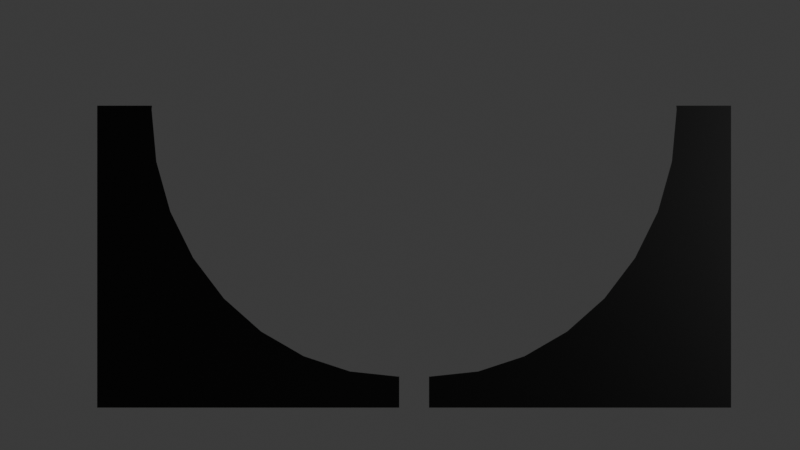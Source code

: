 # Source: modelsTest10.blend  (saved by Blender 4.0.36; exported with 4.5.12 LTS)
import bpy
from mathutils import Matrix  # noqa: F401  (used for matrix-valued properties, if any)

bpy.ops.wm.read_factory_settings(use_empty=True)
scene = bpy.context.scene
scene.name = 'Scene'

# ---- collections
col_collection = bpy.data.collections.new('Collection'); scene.collection.children.link(col_collection)
col_collection_2 = bpy.data.collections.new('Collection 2'); scene.collection.children.link(col_collection_2)
col_collection_2_001 = bpy.data.collections.new('Collection 2.001'); scene.collection.children.link(col_collection_2_001)

# ---- materials (node trees are filled in below, after node groups)
mat_black = bpy.data.materials.new('Black')
mat_black.use_transparent_shadow = False
mat_black_001 = bpy.data.materials.new('Black.001')
mat_black_001.use_transparent_shadow = False

# ---- material node trees
mat_black.use_nodes = True; mat_black.node_tree.nodes.clear()
_N = mat_black.node_tree.nodes; _L = mat_black.node_tree.links
n0 = _N.new('ShaderNodeBsdfPrincipled'); n0.name = 'Principled BSDF'; n0.location = (10, 300)
n0.inputs[0].default_value = (0.0, 0.0, 0.0, 1.0)
n0.inputs[3].default_value = 1.45
n1 = _N.new('ShaderNodeOutputMaterial'); n1.name = 'Material Output'; n1.location = (300, 300)
_L.new(n0.outputs[0], n1.inputs[0])
n1.is_active_output = True
mat_black_001.use_nodes = True; mat_black_001.node_tree.nodes.clear()
_N = mat_black_001.node_tree.nodes; _L = mat_black_001.node_tree.links
n0 = _N.new('ShaderNodeBsdfPrincipled'); n0.name = 'Principled BSDF'; n0.location = (10, 300)
n0.inputs[0].default_value = (0.0, 0.0, 0.0, 1.0)
n0.inputs[3].default_value = 1.45
n1 = _N.new('ShaderNodeOutputMaterial'); n1.name = 'Material Output'; n1.location = (300, 300)
_L.new(n0.outputs[0], n1.inputs[0])
n1.is_active_output = True

# ---- world
world_world = bpy.data.worlds.new('World'); scene.world = world_world
world_world.use_nodes = True; world_world.node_tree.nodes.clear()
_N = world_world.node_tree.nodes; _L = world_world.node_tree.links
n0 = _N.new('ShaderNodeOutputWorld'); n0.name = 'World Output'; n0.location = (300, 300)
n1 = _N.new('ShaderNodeBackground'); n1.name = 'Background'; n1.location = (10, 300)
n1.inputs[0].default_value = (0.05088, 0.05088, 0.05088, 1.0)
_L.new(n1.outputs[0], n0.inputs[0])
n0.is_active_output = True
world_world.color = (0.05088, 0.05088, 0.05088)
world_world.use_sun_shadow = False
world_world.sun_shadow_jitter_overblur = 0.0

# ---- cameras
cam_camera = bpy.data.cameras.new('Camera')
cam_camera.clip_end = 100.0
cam_camera.ortho_scale = 7.314

# ---- lights
light_light = bpy.data.lights.new('Light', 'POINT')
light_light.transmission_factor = 0.0
light_light.use_soft_falloff = False
light_light.energy = 1000.0
light_light.shadow_soft_size = 0.1
light_light.shadow_maximum_resolution = 0.006
light_light.use_absolute_resolution = True

# ---- meshes
me_plane_001 = bpy.data.meshes.new('Plane.001')
me_plane_001.from_pydata([(-1.0, -1.0, 0.0), (1.0, -1.0, 0.0), (1.0, 1.0, 0.0), (0.7945, 0.9931, 0.0), (-0.297, -0.5155, 0.0), (0.4965, 0.0859, 0.0), (0.7606, 0.6745, 0.0), (0.6599, 0.3682, 0.0), (0.2766, -0.1616, 0.0), (-0.6287, -0.6085, 0.0), (0.7938, 1.0, 0.0), (0.235, -0.1931, 0.0), (-0.9737, -0.6398, 0.0), (-1.0, -0.6374, 0.0), (-0.5121, -0.5758, 0.0), (-0.8616, -0.6296, 0.0), (-0.3057, -0.518, 0.0), (-0.2686, -0.5015, 0.0), (0.008671, -0.3646, 0.0), (0.2003, -0.2194, 0.0), (0.7606, 0.6745, 0.0), (0.7938, 1.0, 0.0), (-0.6287, -0.6085, 0.0), (0.6599, 0.3682, 0.0), (0.4965, 0.0859, 0.0), (0.2766, -0.1616, 0.0), (-0.297, -0.5155, 0.0)], [], [(13, 0, 1, 2, 10, 3, 6, 7, 5, 8, 11, 19, 18, 17, 4, 16, 14, 9, 15, 12), (15, 9, 14, 22), (3, 10, 21), (19, 11, 8, 5, 7, 6, 3, 20, 23, 24, 25), (16, 4, 17, 26)])
_uv = me_plane_001.uv_layers.new(name='UVMap')
_uv.uv.foreach_set('vector', [0.0, 0.1813, 0.0, 0.0, 1.0, 0.0, 1.0, 1.0, 0.8969, 1.0, 0.8973, 0.9966, 0.8803, 0.8373, 0.83, 0.6841, 0.7483, 0.5429, 0.6383, 0.4192, 0.6175, 0.4034, 0.6002, 0.3903, 0.5043, 0.3177, 0.3657, 0.2492, 0.3515, 0.2422, 0.3472, 0.241, 0.244, 0.2121, 0.1856, 0.1958, 0.06918, 0.1852, 0.01315, 0.1801, 0.06918, 0.1852, 0.1856, 0.1958, 0.244, 0.2121, 0.1856, 0.1958, 0.8973, 0.9966, 0.8969, 1.0, 0.8969, 1.0, 0.6002, 0.3903, 0.6175, 0.4034, 0.6383, 0.4192, 0.7483, 0.5429, 0.83, 0.6841, 0.8803, 0.8373, 0.8973, 0.9966, 0.8803, 0.8373, 0.83, 0.6841, 0.7483, 0.5429, 0.6383, 0.4192, 0.3472, 0.241, 0.3515, 0.2422, 0.3657, 0.2492, 0.3515, 0.2422])
me_plane_001.materials.append(mat_black)
me_plane_001.materials.append(None)
me_plane_001.update()
me_plane_002 = bpy.data.meshes.new('Plane.002')
me_plane_002.from_pydata([(-1.0, -1.0, 0.0), (1.0, -1.0, 0.0), (1.0, 1.0, 0.0), (0.7945, 0.9931, 0.0), (-0.297, -0.5155, 0.0), (0.4965, 0.0859, 0.0), (0.7606, 0.6745, 0.0), (0.6599, 0.3682, 0.0), (0.2766, -0.1616, 0.0), (-0.6287, -0.6085, 0.0), (0.7938, 1.0, 0.0), (0.235, -0.1931, 0.0), (-0.9737, -0.6398, 0.0), (-1.0, -0.6374, 0.0), (-0.5121, -0.5758, 0.0), (-0.8616, -0.6296, 0.0), (-0.3057, -0.518, 0.0), (-0.2686, -0.5015, 0.0), (0.008671, -0.3646, 0.0), (0.2003, -0.2194, 0.0), (0.7606, 0.6745, 0.0), (0.7938, 1.0, 0.0), (-0.6287, -0.6085, 0.0), (0.6599, 0.3682, 0.0), (0.4965, 0.0859, 0.0), (0.2766, -0.1616, 0.0), (-0.297, -0.5155, 0.0)], [], [(13, 0, 1, 2, 10, 3, 6, 7, 5, 8, 11, 19, 18, 17, 4, 16, 14, 9, 15, 12), (15, 9, 14, 22), (3, 10, 21), (19, 11, 8, 5, 7, 6, 3, 20, 23, 24, 25), (16, 4, 17, 26)])
_uv = me_plane_002.uv_layers.new(name='UVMap')
_uv.uv.foreach_set('vector', [0.0, 0.1813, 0.0, 0.0, 1.0, 0.0, 1.0, 1.0, 0.8969, 1.0, 0.8973, 0.9966, 0.8803, 0.8373, 0.83, 0.6841, 0.7483, 0.5429, 0.6383, 0.4192, 0.6175, 0.4034, 0.6002, 0.3903, 0.5043, 0.3177, 0.3657, 0.2492, 0.3515, 0.2422, 0.3472, 0.241, 0.244, 0.2121, 0.1856, 0.1958, 0.06918, 0.1852, 0.01315, 0.1801, 0.06918, 0.1852, 0.1856, 0.1958, 0.244, 0.2121, 0.1856, 0.1958, 0.8973, 0.9966, 0.8969, 1.0, 0.8969, 1.0, 0.6002, 0.3903, 0.6175, 0.4034, 0.6383, 0.4192, 0.7483, 0.5429, 0.83, 0.6841, 0.8803, 0.8373, 0.8973, 0.9966, 0.8803, 0.8373, 0.83, 0.6841, 0.7483, 0.5429, 0.6383, 0.4192, 0.3472, 0.241, 0.3515, 0.2422, 0.3657, 0.2492, 0.3515, 0.2422])
me_plane_002.materials.append(mat_black_001)
me_plane_002.materials.append(None)
me_plane_002.update()

# ---- objects
ob_light = bpy.data.objects.new('Light', light_light)
ob_camera = bpy.data.objects.new('Camera', cam_camera)
ob_bowl_001 = bpy.data.objects.new('Bowl.001', me_plane_001)
ob_bowl_002 = bpy.data.objects.new('Bowl.002', me_plane_002)

# ---- transforms, parenting, visibility, modifiers, constraints
ob_light.location = (4.076, 1.005, 5.904)
ob_light.rotation_euler = (0.6503, 0.05522, 1.866)
ob_light.lock_rotations_4d = False
ob_light.empty_display_type = 'ARROWS'
ob_light.color = (0.0, 0.0, 0.0, 0.0)
ob_light.lineart.crease_threshold = 0.0
ob_camera.location = (7.359, -6.926, 4.958)
ob_camera.rotation_euler = (1.571, 0.0, 1.571)
ob_camera.scale = (1.0, 5.0, 1.0)
ob_camera.lock_rotations_4d = False
ob_camera.empty_display_type = 'ARROWS'
ob_camera.color = (0.0, 0.0, 0.0, 0.0)
ob_camera.display_type = 'WIRE'
ob_camera.lineart.crease_threshold = 0.0
ob_bowl_001.location = (0.0, -5.735, 4.75)
ob_bowl_001.rotation_euler = (-0.0, -1.571, 0.0)
ob_bowl_001.scale = (-1.0, -1.0, 1.0)
ob_bowl_002.location = (0.0, -7.933, 4.75)
ob_bowl_002.rotation_euler = (-0.0, -1.571, 0.0)
ob_bowl_002.scale = (-1.0, 1.0, 1.0)

# ---- collection membership
col_collection.objects.link(ob_light)
col_collection.objects.link(ob_camera)
col_collection_2.objects.link(ob_bowl_001)
col_collection_2_001.objects.link(ob_bowl_002)

# ---- scene / render settings (as saved in the file)
scene.camera = ob_camera
scene.frame_start = 1; scene.frame_end = 250; scene.frame_set(1)
scene.render.engine = 'BLENDER_EEVEE_NEXT'
scene.cycles.sampling_pattern = 'TABULATED_SOBOL'
bpy.context.view_layer.update()
